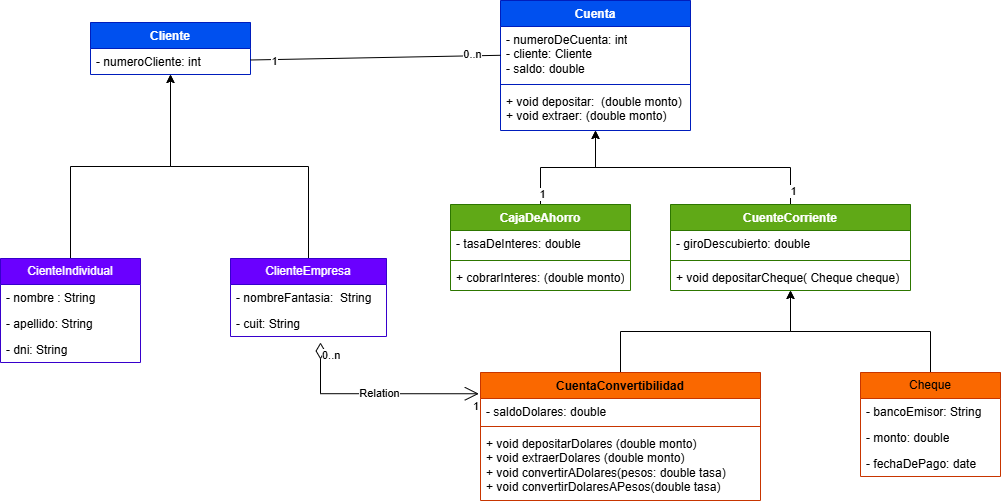

The diagram above was exported from draw.io. Its source (the exported page's mxGraphModel, read from the mxfile embedded in the PNG):
<mxGraphModel dx="1221" dy="561" grid="1" gridSize="10" guides="1" tooltips="1" connect="1" arrows="1" fold="1" page="1" pageScale="1" pageWidth="827" pageHeight="1169" math="0" shadow="0">
  <root>
    <mxCell id="0" />
    <mxCell id="1" parent="0" />
    <mxCell id="tDtv5yvxqfBLe_1tPT7S-1" parent="1" style="swimlane;fontStyle=1;align=center;verticalAlign=top;childLayout=stackLayout;horizontal=1;startSize=26;horizontalStack=0;resizeParent=1;resizeParentMax=0;resizeLast=0;collapsible=1;marginBottom=0;whiteSpace=wrap;html=1;fillColor=#0050ef;fontColor=#ffffff;strokeColor=#001DBC;" value="Cuenta" vertex="1">
      <mxGeometry height="130" width="190" x="520" y="8" as="geometry" />
    </mxCell>
    <mxCell id="tDtv5yvxqfBLe_1tPT7S-2" parent="tDtv5yvxqfBLe_1tPT7S-1" style="text;strokeColor=none;fillColor=none;align=left;verticalAlign=top;spacingLeft=4;spacingRight=4;overflow=hidden;rotatable=0;points=[[0,0.5],[1,0.5]];portConstraint=eastwest;whiteSpace=wrap;html=1;" value="- numeroDeCuenta: int&lt;div&gt;- cliente: Cliente&lt;/div&gt;&lt;div&gt;- saldo: double&lt;/div&gt;" vertex="1">
      <mxGeometry height="54" width="190" y="26" as="geometry" />
    </mxCell>
    <mxCell id="tDtv5yvxqfBLe_1tPT7S-3" parent="tDtv5yvxqfBLe_1tPT7S-1" style="line;strokeWidth=1;fillColor=none;align=left;verticalAlign=middle;spacingTop=-1;spacingLeft=3;spacingRight=3;rotatable=0;labelPosition=right;points=[];portConstraint=eastwest;strokeColor=inherit;" value="" vertex="1">
      <mxGeometry height="8" width="190" y="80" as="geometry" />
    </mxCell>
    <mxCell id="tDtv5yvxqfBLe_1tPT7S-4" parent="tDtv5yvxqfBLe_1tPT7S-1" style="text;strokeColor=none;fillColor=none;align=left;verticalAlign=top;spacingLeft=4;spacingRight=4;overflow=hidden;rotatable=0;points=[[0,0.5],[1,0.5]];portConstraint=eastwest;whiteSpace=wrap;html=1;" value="+ void depositar:&amp;nbsp; (double monto)&lt;div&gt;+ void extraer: (double monto)&lt;/div&gt;" vertex="1">
      <mxGeometry height="42" width="190" y="88" as="geometry" />
    </mxCell>
    <mxCell id="tDtv5yvxqfBLe_1tPT7S-5" parent="1" style="swimlane;fontStyle=1;align=center;verticalAlign=top;childLayout=stackLayout;horizontal=1;startSize=26;horizontalStack=0;resizeParent=1;resizeParentMax=0;resizeLast=0;collapsible=1;marginBottom=0;whiteSpace=wrap;html=1;fillColor=#0050ef;fontColor=#ffffff;strokeColor=#001DBC;" value="Cliente" vertex="1">
      <mxGeometry height="52" width="160" x="110" y="30" as="geometry" />
    </mxCell>
    <mxCell id="tDtv5yvxqfBLe_1tPT7S-6" parent="tDtv5yvxqfBLe_1tPT7S-5" style="text;strokeColor=none;fillColor=none;align=left;verticalAlign=top;spacingLeft=4;spacingRight=4;overflow=hidden;rotatable=0;points=[[0,0.5],[1,0.5]];portConstraint=eastwest;whiteSpace=wrap;html=1;" value="- numeroCliente: int&lt;div&gt;&lt;br&gt;&lt;/div&gt;" vertex="1">
      <mxGeometry height="26" width="160" y="26" as="geometry" />
    </mxCell>
    <mxCell id="tDtv5yvxqfBLe_1tPT7S-17" edge="1" parent="1" source="tDtv5yvxqfBLe_1tPT7S-9" style="edgeStyle=orthogonalEdgeStyle;rounded=0;orthogonalLoop=1;jettySize=auto;html=1;" target="tDtv5yvxqfBLe_1tPT7S-5">
      <mxGeometry relative="1" as="geometry" />
    </mxCell>
    <mxCell id="tDtv5yvxqfBLe_1tPT7S-9" parent="1" style="swimlane;fontStyle=0;childLayout=stackLayout;horizontal=1;startSize=26;fillColor=#6a00ff;horizontalStack=0;resizeParent=1;resizeParentMax=0;resizeLast=0;collapsible=1;marginBottom=0;whiteSpace=wrap;html=1;fontColor=#ffffff;strokeColor=#3700CC;" value="CienteIndividual" vertex="1">
      <mxGeometry height="104" width="140" x="20" y="266" as="geometry" />
    </mxCell>
    <mxCell id="tDtv5yvxqfBLe_1tPT7S-10" parent="tDtv5yvxqfBLe_1tPT7S-9" style="text;strokeColor=none;fillColor=none;align=left;verticalAlign=top;spacingLeft=4;spacingRight=4;overflow=hidden;rotatable=0;points=[[0,0.5],[1,0.5]];portConstraint=eastwest;whiteSpace=wrap;html=1;" value="- nombre : String" vertex="1">
      <mxGeometry height="26" width="140" y="26" as="geometry" />
    </mxCell>
    <mxCell id="tDtv5yvxqfBLe_1tPT7S-11" parent="tDtv5yvxqfBLe_1tPT7S-9" style="text;strokeColor=none;fillColor=none;align=left;verticalAlign=top;spacingLeft=4;spacingRight=4;overflow=hidden;rotatable=0;points=[[0,0.5],[1,0.5]];portConstraint=eastwest;whiteSpace=wrap;html=1;" value="- apellido: String" vertex="1">
      <mxGeometry height="26" width="140" y="52" as="geometry" />
    </mxCell>
    <mxCell id="tDtv5yvxqfBLe_1tPT7S-12" parent="tDtv5yvxqfBLe_1tPT7S-9" style="text;strokeColor=none;fillColor=none;align=left;verticalAlign=top;spacingLeft=4;spacingRight=4;overflow=hidden;rotatable=0;points=[[0,0.5],[1,0.5]];portConstraint=eastwest;whiteSpace=wrap;html=1;" value="- dni: String" vertex="1">
      <mxGeometry height="26" width="140" y="78" as="geometry" />
    </mxCell>
    <mxCell id="tDtv5yvxqfBLe_1tPT7S-18" edge="1" parent="1" source="tDtv5yvxqfBLe_1tPT7S-13" style="edgeStyle=orthogonalEdgeStyle;rounded=0;orthogonalLoop=1;jettySize=auto;html=1;" target="tDtv5yvxqfBLe_1tPT7S-5">
      <mxGeometry relative="1" as="geometry" />
    </mxCell>
    <mxCell id="tDtv5yvxqfBLe_1tPT7S-13" parent="1" style="swimlane;fontStyle=0;childLayout=stackLayout;horizontal=1;startSize=26;fillColor=#6a00ff;horizontalStack=0;resizeParent=1;resizeParentMax=0;resizeLast=0;collapsible=1;marginBottom=0;whiteSpace=wrap;html=1;fontColor=#ffffff;strokeColor=#3700CC;" value="ClienteEmpresa" vertex="1">
      <mxGeometry height="78" width="156" x="250" y="266" as="geometry" />
    </mxCell>
    <mxCell id="tDtv5yvxqfBLe_1tPT7S-14" parent="tDtv5yvxqfBLe_1tPT7S-13" style="text;strokeColor=none;fillColor=none;align=left;verticalAlign=top;spacingLeft=4;spacingRight=4;overflow=hidden;rotatable=0;points=[[0,0.5],[1,0.5]];portConstraint=eastwest;whiteSpace=wrap;html=1;" value="- nombreFantasia:&amp;nbsp; String" vertex="1">
      <mxGeometry height="26" width="156" y="26" as="geometry" />
    </mxCell>
    <mxCell id="tDtv5yvxqfBLe_1tPT7S-15" parent="tDtv5yvxqfBLe_1tPT7S-13" style="text;strokeColor=none;fillColor=none;align=left;verticalAlign=top;spacingLeft=4;spacingRight=4;overflow=hidden;rotatable=0;points=[[0,0.5],[1,0.5]];portConstraint=eastwest;whiteSpace=wrap;html=1;" value="- cuit: String" vertex="1">
      <mxGeometry height="26" width="156" y="52" as="geometry" />
    </mxCell>
    <mxCell id="tDtv5yvxqfBLe_1tPT7S-46" edge="1" parent="1" source="tDtv5yvxqfBLe_1tPT7S-27" style="edgeStyle=orthogonalEdgeStyle;rounded=0;orthogonalLoop=1;jettySize=auto;html=1;" target="tDtv5yvxqfBLe_1tPT7S-1">
      <mxGeometry relative="1" as="geometry" />
    </mxCell>
    <mxCell id="tDtv5yvxqfBLe_1tPT7S-48" connectable="0" parent="tDtv5yvxqfBLe_1tPT7S-46" style="edgeLabel;html=1;align=center;verticalAlign=middle;resizable=0;points=[];" value="1" vertex="1">
      <mxGeometry relative="1" x="-0.8258" y="-1" as="geometry">
        <mxPoint as="offset" />
      </mxGeometry>
    </mxCell>
    <mxCell id="tDtv5yvxqfBLe_1tPT7S-27" parent="1" style="swimlane;fontStyle=1;align=center;verticalAlign=top;childLayout=stackLayout;horizontal=1;startSize=26;horizontalStack=0;resizeParent=1;resizeParentMax=0;resizeLast=0;collapsible=1;marginBottom=0;whiteSpace=wrap;html=1;fillColor=#60a917;fontColor=#ffffff;strokeColor=#2D7600;" value="CajaDeAhorro" vertex="1">
      <mxGeometry height="86" width="180" x="470" y="212" as="geometry" />
    </mxCell>
    <mxCell id="tDtv5yvxqfBLe_1tPT7S-28" parent="tDtv5yvxqfBLe_1tPT7S-27" style="text;strokeColor=none;fillColor=none;align=left;verticalAlign=top;spacingLeft=4;spacingRight=4;overflow=hidden;rotatable=0;points=[[0,0.5],[1,0.5]];portConstraint=eastwest;whiteSpace=wrap;html=1;" value="- tasaDeInteres: double" vertex="1">
      <mxGeometry height="26" width="180" y="26" as="geometry" />
    </mxCell>
    <mxCell id="tDtv5yvxqfBLe_1tPT7S-29" parent="tDtv5yvxqfBLe_1tPT7S-27" style="line;strokeWidth=1;fillColor=none;align=left;verticalAlign=middle;spacingTop=-1;spacingLeft=3;spacingRight=3;rotatable=0;labelPosition=right;points=[];portConstraint=eastwest;strokeColor=inherit;" value="" vertex="1">
      <mxGeometry height="8" width="180" y="52" as="geometry" />
    </mxCell>
    <mxCell id="tDtv5yvxqfBLe_1tPT7S-30" parent="tDtv5yvxqfBLe_1tPT7S-27" style="text;strokeColor=none;fillColor=none;align=left;verticalAlign=top;spacingLeft=4;spacingRight=4;overflow=hidden;rotatable=0;points=[[0,0.5],[1,0.5]];portConstraint=eastwest;whiteSpace=wrap;html=1;" value="+ cobrarInteres: (double monto)" vertex="1">
      <mxGeometry height="26" width="180" y="60" as="geometry" />
    </mxCell>
    <mxCell id="tDtv5yvxqfBLe_1tPT7S-47" edge="1" parent="1" source="tDtv5yvxqfBLe_1tPT7S-31" style="edgeStyle=orthogonalEdgeStyle;rounded=0;orthogonalLoop=1;jettySize=auto;html=1;" target="tDtv5yvxqfBLe_1tPT7S-1">
      <mxGeometry relative="1" as="geometry" />
    </mxCell>
    <mxCell id="tDtv5yvxqfBLe_1tPT7S-49" connectable="0" parent="tDtv5yvxqfBLe_1tPT7S-47" style="edgeLabel;html=1;align=center;verticalAlign=middle;resizable=0;points=[];" value="1" vertex="1">
      <mxGeometry relative="1" x="-0.8993" y="-2" as="geometry">
        <mxPoint as="offset" />
      </mxGeometry>
    </mxCell>
    <mxCell id="tDtv5yvxqfBLe_1tPT7S-31" parent="1" style="swimlane;fontStyle=1;align=center;verticalAlign=top;childLayout=stackLayout;horizontal=1;startSize=26;horizontalStack=0;resizeParent=1;resizeParentMax=0;resizeLast=0;collapsible=1;marginBottom=0;whiteSpace=wrap;html=1;fillColor=#60a917;fontColor=#ffffff;strokeColor=#2D7600;" value="CuenteCorriente" vertex="1">
      <mxGeometry height="86" width="240" x="690" y="212" as="geometry" />
    </mxCell>
    <mxCell id="tDtv5yvxqfBLe_1tPT7S-32" parent="tDtv5yvxqfBLe_1tPT7S-31" style="text;strokeColor=none;fillColor=none;align=left;verticalAlign=top;spacingLeft=4;spacingRight=4;overflow=hidden;rotatable=0;points=[[0,0.5],[1,0.5]];portConstraint=eastwest;whiteSpace=wrap;html=1;" value="- giroDescubierto: double" vertex="1">
      <mxGeometry height="26" width="240" y="26" as="geometry" />
    </mxCell>
    <mxCell id="tDtv5yvxqfBLe_1tPT7S-33" parent="tDtv5yvxqfBLe_1tPT7S-31" style="line;strokeWidth=1;fillColor=none;align=left;verticalAlign=middle;spacingTop=-1;spacingLeft=3;spacingRight=3;rotatable=0;labelPosition=right;points=[];portConstraint=eastwest;strokeColor=inherit;" value="" vertex="1">
      <mxGeometry height="8" width="240" y="52" as="geometry" />
    </mxCell>
    <mxCell id="tDtv5yvxqfBLe_1tPT7S-34" parent="tDtv5yvxqfBLe_1tPT7S-31" style="text;strokeColor=none;fillColor=none;align=left;verticalAlign=top;spacingLeft=4;spacingRight=4;overflow=hidden;rotatable=0;points=[[0,0.5],[1,0.5]];portConstraint=eastwest;whiteSpace=wrap;html=1;" value="+ void depositarCheque( Cheque cheque)" vertex="1">
      <mxGeometry height="26" width="240" y="60" as="geometry" />
    </mxCell>
    <mxCell id="tDtv5yvxqfBLe_1tPT7S-44" edge="1" parent="1" source="tDtv5yvxqfBLe_1tPT7S-35" style="edgeStyle=orthogonalEdgeStyle;rounded=0;orthogonalLoop=1;jettySize=auto;html=1;" target="tDtv5yvxqfBLe_1tPT7S-31">
      <mxGeometry relative="1" as="geometry" />
    </mxCell>
    <mxCell id="tDtv5yvxqfBLe_1tPT7S-35" parent="1" style="swimlane;fontStyle=1;align=center;verticalAlign=top;childLayout=stackLayout;horizontal=1;startSize=26;horizontalStack=0;resizeParent=1;resizeParentMax=0;resizeLast=0;collapsible=1;marginBottom=0;whiteSpace=wrap;html=1;fillColor=#fa6800;fontColor=#000000;strokeColor=#C73500;" value="CuentaConvertibilidad" vertex="1">
      <mxGeometry height="128" width="280" x="500" y="380" as="geometry" />
    </mxCell>
    <mxCell id="tDtv5yvxqfBLe_1tPT7S-36" parent="tDtv5yvxqfBLe_1tPT7S-35" style="text;strokeColor=none;fillColor=none;align=left;verticalAlign=top;spacingLeft=4;spacingRight=4;overflow=hidden;rotatable=0;points=[[0,0.5],[1,0.5]];portConstraint=eastwest;whiteSpace=wrap;html=1;" value="- saldoDolares: double" vertex="1">
      <mxGeometry height="24" width="280" y="26" as="geometry" />
    </mxCell>
    <mxCell id="tDtv5yvxqfBLe_1tPT7S-37" parent="tDtv5yvxqfBLe_1tPT7S-35" style="line;strokeWidth=1;fillColor=none;align=left;verticalAlign=middle;spacingTop=-1;spacingLeft=3;spacingRight=3;rotatable=0;labelPosition=right;points=[];portConstraint=eastwest;strokeColor=inherit;" value="" vertex="1">
      <mxGeometry height="8" width="280" y="50" as="geometry" />
    </mxCell>
    <mxCell id="tDtv5yvxqfBLe_1tPT7S-38" parent="tDtv5yvxqfBLe_1tPT7S-35" style="text;strokeColor=none;fillColor=none;align=left;verticalAlign=top;spacingLeft=4;spacingRight=4;overflow=hidden;rotatable=0;points=[[0,0.5],[1,0.5]];portConstraint=eastwest;whiteSpace=wrap;html=1;" value="+ void depositarDolares (double monto)&lt;div&gt;+ void extraerDolares (double monto)&lt;/div&gt;&lt;div&gt;+ void convertirADolares(pesos: double tasa)&lt;/div&gt;&lt;div&gt;+ void convertirDolaresAPesos(double tasa)&lt;/div&gt;" vertex="1">
      <mxGeometry height="70" width="280" y="58" as="geometry" />
    </mxCell>
    <mxCell id="tDtv5yvxqfBLe_1tPT7S-45" edge="1" parent="1" source="tDtv5yvxqfBLe_1tPT7S-39" style="edgeStyle=orthogonalEdgeStyle;rounded=0;orthogonalLoop=1;jettySize=auto;html=1;" target="tDtv5yvxqfBLe_1tPT7S-31">
      <mxGeometry relative="1" as="geometry" />
    </mxCell>
    <mxCell id="tDtv5yvxqfBLe_1tPT7S-39" parent="1" style="swimlane;fontStyle=0;childLayout=stackLayout;horizontal=1;startSize=26;fillColor=#fa6800;horizontalStack=0;resizeParent=1;resizeParentMax=0;resizeLast=0;collapsible=1;marginBottom=0;whiteSpace=wrap;html=1;fontColor=#000000;strokeColor=#C73500;" value="Cheque" vertex="1">
      <mxGeometry height="104" width="140" x="880" y="380" as="geometry" />
    </mxCell>
    <mxCell id="tDtv5yvxqfBLe_1tPT7S-40" parent="tDtv5yvxqfBLe_1tPT7S-39" style="text;strokeColor=none;fillColor=none;align=left;verticalAlign=top;spacingLeft=4;spacingRight=4;overflow=hidden;rotatable=0;points=[[0,0.5],[1,0.5]];portConstraint=eastwest;whiteSpace=wrap;html=1;" value="- bancoEmisor: String" vertex="1">
      <mxGeometry height="26" width="140" y="26" as="geometry" />
    </mxCell>
    <mxCell id="tDtv5yvxqfBLe_1tPT7S-41" parent="tDtv5yvxqfBLe_1tPT7S-39" style="text;strokeColor=none;fillColor=none;align=left;verticalAlign=top;spacingLeft=4;spacingRight=4;overflow=hidden;rotatable=0;points=[[0,0.5],[1,0.5]];portConstraint=eastwest;whiteSpace=wrap;html=1;" value="- monto: double" vertex="1">
      <mxGeometry height="26" width="140" y="52" as="geometry" />
    </mxCell>
    <mxCell id="tDtv5yvxqfBLe_1tPT7S-42" parent="tDtv5yvxqfBLe_1tPT7S-39" style="text;strokeColor=none;fillColor=none;align=left;verticalAlign=top;spacingLeft=4;spacingRight=4;overflow=hidden;rotatable=0;points=[[0,0.5],[1,0.5]];portConstraint=eastwest;whiteSpace=wrap;html=1;" value="- fechaDePago: date" vertex="1">
      <mxGeometry height="26" width="140" y="78" as="geometry" />
    </mxCell>
    <mxCell id="i7WBq_51F_vQbkkrtmEv-2" edge="1" parent="1" source="tDtv5yvxqfBLe_1tPT7S-6" style="edgeStyle=none;rounded=0;orthogonalLoop=1;jettySize=auto;html=1;endArrow=none;endFill=0;" target="tDtv5yvxqfBLe_1tPT7S-2">
      <mxGeometry relative="1" as="geometry" />
    </mxCell>
    <mxCell id="i7WBq_51F_vQbkkrtmEv-3" connectable="0" parent="i7WBq_51F_vQbkkrtmEv-2" style="edgeLabel;html=1;align=center;verticalAlign=middle;resizable=0;points=[];" value="1" vertex="1">
      <mxGeometry relative="1" x="-0.8178" y="-1" as="geometry">
        <mxPoint as="offset" />
      </mxGeometry>
    </mxCell>
    <mxCell id="guWqkcdw1ho3fMFD_dUg-1" connectable="0" parent="i7WBq_51F_vQbkkrtmEv-2" style="edgeLabel;html=1;align=center;verticalAlign=middle;resizable=0;points=[];" value="0..n" vertex="1">
      <mxGeometry relative="1" x="0.7748" y="2" as="geometry">
        <mxPoint as="offset" />
      </mxGeometry>
    </mxCell>
    <mxCell id="guWqkcdw1ho3fMFD_dUg-6" edge="1" parent="1" style="endArrow=open;html=1;endSize=12;startArrow=diamondThin;startSize=14;startFill=0;edgeStyle=orthogonalEdgeStyle;rounded=0;entryX=-0.006;entryY=0.166;entryDx=0;entryDy=0;entryPerimeter=0;" target="tDtv5yvxqfBLe_1tPT7S-35" value="Relation">
      <mxGeometry relative="1" x="0.0499" as="geometry">
        <mxPoint as="offset" />
        <Array as="points">
          <mxPoint x="340" y="401" />
        </Array>
        <mxPoint x="340" y="350" as="sourcePoint" />
        <mxPoint x="500" y="350" as="targetPoint" />
      </mxGeometry>
    </mxCell>
    <mxCell id="guWqkcdw1ho3fMFD_dUg-7" connectable="0" parent="guWqkcdw1ho3fMFD_dUg-6" style="edgeLabel;resizable=0;html=1;align=left;verticalAlign=top;" value="0..n" vertex="1">
      <mxGeometry relative="1" x="-1" as="geometry" />
    </mxCell>
    <mxCell id="guWqkcdw1ho3fMFD_dUg-8" connectable="0" parent="guWqkcdw1ho3fMFD_dUg-6" style="edgeLabel;resizable=0;html=1;align=right;verticalAlign=top;" value="1" vertex="1">
      <mxGeometry relative="1" x="1" as="geometry" />
    </mxCell>
  </root>
</mxGraphModel>